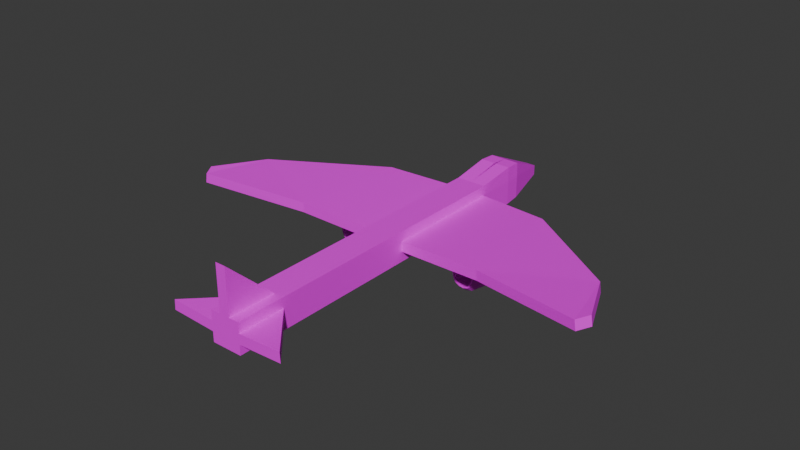 # Source: plane.blend  (saved by Blender 4.2.66; exported with 4.5.12 LTS)
import bpy
from mathutils import Matrix  # noqa: F401  (used for matrix-valued properties, if any)

bpy.ops.wm.read_factory_settings(use_empty=True)
scene = bpy.context.scene
scene.name = 'Scene'

# ---- collections
col_collection = bpy.data.collections.new('Collection'); scene.collection.children.link(col_collection)

# ---- images (referenced by path relative to the original .blend; pixels are not part of the script)
import os
ASSET_DIR = os.environ.get("B2B_ASSET_DIR", "")  # directory of the original .blend (textures are referenced by path, not embedded)
HERE = os.path.dirname(os.path.abspath(__file__))  # packed textures are extracted next to this script under _unpacked/

def load_image(name, relpath, width, height, colorspace="sRGB"):
    """Load a texture the original file referenced (path relative to the .blend, or extracted next to this script)."""
    p = next((c for c in (os.path.join(HERE, relpath), os.path.join(ASSET_DIR, relpath)) if relpath and os.path.exists(c)), "")
    if p:
        img = bpy.data.images.load(p, check_existing=True)
        img.name = name
    else:  # same state as the original file: an image datablock whose file is absent (Cycles renders it pink)
        img = bpy.data.images.new(name, width, height)
        img.source = "FILE"
        img.filepath = "//" + (relpath or name)
    img.colorspace_settings.name = colorspace
    return img
img_plane_texture_diffuse = load_image('plane_texture_diffuse', 'plane_texture_diffuse.png', 1024, 1024, 'sRGB')

# ---- materials (node trees are filled in below, after node groups)
mat_material = bpy.data.materials.new('Material')
mat_material.alpha_threshold = 0.0
mat_material.use_transparent_shadow = False
mat_material.roughness = 0.5
mat_material.line_color = (0.0, 0.0, 0.0, 1.0)

# ---- material node trees
mat_material.use_nodes = True; mat_material.node_tree.nodes.clear()
_N = mat_material.node_tree.nodes; _L = mat_material.node_tree.links
n0 = _N.new('ShaderNodeOutputMaterial'); n0.name = 'Material Output'; n0.location = (300, 300)
n1 = _N.new('ShaderNodeBsdfPrincipled'); n1.name = 'Principled BSDF'; n1.location = (10, 300)
n1.inputs[3].default_value = 1.45
n2 = _N.new('ShaderNodeTexImage'); n2.name = 'Image Texture'; n2.location = (-366, 241)
n2.image = img_plane_texture_diffuse
_L.new(n1.outputs[0], n0.inputs[0])
_L.new(n2.outputs[0], n1.inputs[0])
n0.is_active_output = True

# ---- world
world_world = bpy.data.worlds.new('World'); scene.world = world_world
world_world.use_nodes = True; world_world.node_tree.nodes.clear()
_N = world_world.node_tree.nodes; _L = world_world.node_tree.links
n0 = _N.new('ShaderNodeOutputWorld'); n0.name = 'World Output'; n0.location = (300, 300)
n1 = _N.new('ShaderNodeBackground'); n1.name = 'Background'; n1.location = (10, 300)
n1.inputs[0].default_value = (0.05088, 0.05088, 0.05088, 1.0)
_L.new(n1.outputs[0], n0.inputs[0])
n0.is_active_output = True
world_world.color = (0.05088, 0.05088, 0.05088)
world_world.sun_shadow_jitter_overblur = 0.0

# ---- meshes
me_cube_002 = bpy.data.meshes.new('Cube.002')
me_cube_002.from_pydata([(-4.064, -0.3419, -0.3622), (-4.064, -0.3299, 0.4458), (4.064, -0.3299, -0.3299), (4.064, -0.3299, 0.3299), (3.006, -0.3299, -0.3299), (3.006, -0.3299, 0.3299), (-4.064, -0.09799, -0.3622), (-4.064, -0.11, 0.4458), (4.064, -0.11, -0.3299), (-2.853, -0.3299, -0.11), (4.064, -0.11, 0.3299), (-2.853, -0.3299, 0.11), (3.006, -0.11, 0.3299), (-2.596, -1.96, 0.1912), (3.006, -0.11, -0.3299), (-4.064, -0.3419, -0.1183), (-4.064, -0.3419, 0.1256), (4.064, -0.3299, 0.11), (4.064, -0.3299, -0.11), (3.006, -0.3299, 0.11), (3.006, -0.3299, -0.11), (-2.596, -1.972, -0.02847), (-1.02, -4.234, 0.06665), (4.064, -0.11, 0.11), (4.064, -0.11, -0.11), (-5.109, -0.11, -0.03293), (-5.109, -0.11, -0.2529), (-1.02, -4.202, 0.2842), (0.1548, -4.727, 0.362), (0.1548, -4.759, 0.1445), (4.064, -0.11, 1.32), (4.063, -1.294, 0.155), (4.063, -1.306, -0.06457), (-0.183, -0.3299, 0.3299), (-0.183, -0.3299, -0.3299), (0.4283, -4.6, 0.1209), (-0.183, -0.11, -0.3299), (0.4283, -4.568, 0.3385), (-0.183, -0.11, 0.3299), (-0.183, -0.3299, -0.11), (-0.183, -0.3299, 0.11), (-2.853, -0.3299, 0.3299), (-0.0704, -2.185, 0.2033), (-2.853, -0.11, -0.3299), (-2.853, -0.3299, -0.3299), (-0.0704, -2.197, -0.01628), (-2.853, -0.11, 0.3299), (-4.064, 0.02397, -0.3622), (-4.064, 0.0, 0.4458), (4.064, 0.0, -0.3299), (4.064, 0.0, 0.3299), (3.006, 0.0, 0.3299), (3.006, 0.0, -0.3299), (-5.109, 0.0, -0.2529), (-5.109, 0.0, -0.03293), (4.064, 0.0, -0.11), (4.064, 0.0, 0.11), (4.064, 0.0, 1.32), (-0.183, 0.0, 0.3299), (-0.183, 0.0, -0.3299), (-2.853, 0.0, -0.3299), (-2.853, 0.0, 0.3299), (-1.987, -1.504, -0.05382), (-1.987, -1.353, -0.06201), (-1.119, -1.504, -0.05382), (-1.119, -1.353, -0.06201), (-1.987, -1.512, -0.2015), (-1.987, -1.361, -0.2097), (-1.119, -1.512, -0.2015), (-1.119, -1.361, -0.2097), (-2.29, -1.186, -0.4891), (-2.29, -1.201, -0.3886), (-2.29, -1.252, -0.3012), (-2.29, -1.334, -0.2402), (-2.29, -1.432, -0.2151), (-2.29, -1.533, -0.2295), (-2.29, -1.62, -0.2813), (-2.29, -1.681, -0.3625), (-2.29, -1.706, -0.461), (-2.29, -1.692, -0.5615), (-2.29, -1.64, -0.6489), (-2.29, -1.559, -0.7099), (-2.29, -1.46, -0.7351), (-2.29, -1.36, -0.7207), (-2.29, -1.272, -0.6689), (-2.29, -1.211, -0.5876), (-2.231, -1.119, -0.4928), (-2.231, -1.137, -0.3662), (-2.231, -1.202, -0.2563), (-2.231, -1.305, -0.1796), (-2.231, -1.429, -0.1479), (-2.231, -1.555, -0.1661), (-2.231, -1.665, -0.2312), (-2.231, -1.742, -0.3335), (-2.231, -1.773, -0.4573), (-2.231, -1.755, -0.5839), (-2.231, -1.69, -0.6938), (-2.231, -1.588, -0.7705), (-2.231, -1.464, -0.8022), (-2.231, -1.337, -0.7841), (-2.231, -1.227, -0.7189), (-2.231, -1.151, -0.6166), (-1.958, -1.078, -0.495), (-1.958, -1.098, -0.3526), (-1.958, -1.172, -0.2288), (-1.958, -1.287, -0.1425), (-1.958, -1.426, -0.1068), (-1.958, -1.569, -0.1272), (-1.958, -1.693, -0.2005), (-1.958, -1.779, -0.3157), (-1.958, -1.815, -0.4551), (-1.958, -1.794, -0.5975), (-1.958, -1.721, -0.7213), (-1.958, -1.606, -0.8076), (-1.958, -1.466, -0.8433), (-1.958, -1.324, -0.8229), (-1.958, -1.2, -0.7496), (-1.958, -1.114, -0.6344), (-1.577, -1.06, -0.496), (-1.577, -1.081, -0.3465), (-1.577, -1.158, -0.2166), (-1.577, -1.279, -0.126), (-1.577, -1.425, -0.08856), (-1.577, -1.575, -0.11), (-1.577, -1.705, -0.187), (-1.577, -1.795, -0.3078), (-1.577, -1.833, -0.4541), (-1.577, -1.811, -0.6036), (-1.577, -1.734, -0.7335), (-1.577, -1.614, -0.8241), (-1.577, -1.467, -0.8616), (-1.577, -1.318, -0.8402), (-1.577, -1.188, -0.7632), (-1.577, -1.097, -0.6423), (-1.09, -1.06, -0.496), (-1.09, -1.081, -0.3465), (-1.09, -1.158, -0.2166), (-1.09, -1.279, -0.126), (-1.09, -1.425, -0.08856), (-1.09, -1.575, -0.11), (-1.09, -1.705, -0.187), (-1.09, -1.795, -0.3078), (-1.09, -1.833, -0.4541), (-1.09, -1.811, -0.6036), (-1.09, -1.734, -0.7335), (-1.09, -1.614, -0.8241), (-1.09, -1.467, -0.8616), (-1.09, -1.318, -0.8402), (-1.09, -1.188, -0.7632), (-1.09, -1.097, -0.6423), (-0.7804, -1.109, -0.4934), (-0.7804, -1.127, -0.3627), (-0.7804, -1.195, -0.2492), (-0.7804, -1.3, -0.1701), (-0.7804, -1.428, -0.1374), (-0.7804, -1.559, -0.1561), (-0.7804, -1.672, -0.2233), (-0.7804, -1.751, -0.3289), (-0.7804, -1.784, -0.4568), (-0.7804, -1.765, -0.5874), (-0.7804, -1.698, -0.7009), (-0.7804, -1.592, -0.78), (-0.7804, -1.465, -0.8127), (-0.7804, -1.334, -0.794), (-0.7804, -1.22, -0.7268), (-0.7804, -1.141, -0.6212), (-0.6678, -1.204, -0.4882), (-0.6678, -1.217, -0.3945), (-0.6678, -1.266, -0.313), (-0.6678, -1.341, -0.2563), (-0.6678, -1.433, -0.2328), (-0.6678, -1.527, -0.2462), (-0.6678, -1.608, -0.2945), (-0.6678, -1.665, -0.3702), (-0.6678, -1.689, -0.4619), (-0.6678, -1.675, -0.5556), (-0.6678, -1.627, -0.6371), (-0.6678, -1.551, -0.6939), (-0.6678, -1.459, -0.7173), (-0.6678, -1.366, -0.7039), (-0.6678, -1.284, -0.6557), (-0.6678, -1.227, -0.5799), (-0.6678, -1.235, -0.4865), (-0.6678, -1.247, -0.4048), (-0.6678, -1.289, -0.3338), (-0.6678, -1.355, -0.2844), (-0.6678, -1.435, -0.2639), (-0.6678, -1.517, -0.2756), (-0.6678, -1.587, -0.3177), (-0.6678, -1.637, -0.3837), (-0.6678, -1.657, -0.4636), (-0.6678, -1.646, -0.5453), (-0.6678, -1.604, -0.6163), (-0.6678, -1.538, -0.6657), (-0.6678, -1.458, -0.6862), (-0.6678, -1.376, -0.6745), (-0.6678, -1.305, -0.6324), (-0.6678, -1.256, -0.5664), (-2.29, -1.235, -0.4865), (-2.29, -1.247, -0.4048), (-2.29, -1.289, -0.3338), (-2.29, -1.355, -0.2844), (-2.29, -1.435, -0.2639), (-2.29, -1.517, -0.2756), (-2.29, -1.587, -0.3177), (-2.29, -1.637, -0.3837), (-2.29, -1.657, -0.4636), (-2.29, -1.646, -0.5453), (-2.29, -1.604, -0.6163), (-2.29, -1.538, -0.6657), (-2.29, -1.458, -0.6862), (-2.29, -1.376, -0.6745), (-2.29, -1.305, -0.6324), (-2.29, -1.256, -0.5664), (-3.717, -0.3463, 0.4592), (-3.717, -0.09054, -0.3979), (-3.717, -0.3559, -0.3979), (-3.717, -0.1001, 0.4592), (-3.717, -0.3559, -0.1325), (-3.717, -0.3559, 0.1329), (-3.717, 0.04215, -0.3979), (-3.717, 0.02299, 0.4592)], [], [(23, 10, 3, 17), (219, 214, 1, 16), (14, 8, 2, 4), (217, 7, 1, 214), (10, 12, 5, 3), (36, 14, 4, 34), (17, 3, 5, 19), (59, 52, 14, 36), (21, 45, 22), (221, 48, 7, 217), (52, 49, 8, 14), (56, 50, 10, 23), (7, 25, 1), (29, 22, 35), (13, 42, 40), (35, 37, 28, 29), (6, 0, 26), (15, 16, 25, 26), (49, 55, 24, 8), (55, 56, 23, 24), (2, 18, 20, 4), (20, 32, 31, 19), (216, 218, 15, 0), (218, 219, 16, 15), (8, 24, 18, 2), (24, 23, 17, 18), (10, 30, 12), (21, 13, 11, 9), (17, 18, 32, 31), (19, 17, 31), (18, 20, 32), (20, 19, 40, 39), (4, 20, 39, 34), (39, 40, 42, 45), (51, 58, 38, 12), (60, 59, 36, 43), (43, 36, 34, 44), (12, 38, 33, 5), (19, 5, 33, 40), (215, 43, 44, 216), (220, 60, 43, 215), (40, 11, 13), (34, 39, 9, 44), (58, 61, 46, 38), (38, 46, 41, 33), (40, 33, 41, 11), (45, 42, 37, 35), (42, 13, 27), (12, 30, 57, 51), (29, 28, 27, 22), (37, 42, 27), (26, 25, 54, 53), (6, 26, 53, 47), (25, 7, 48, 54), (45, 35, 22), (27, 28, 37), (21, 62, 45), (10, 50, 57, 30), (22, 27, 13, 21), (45, 62, 64), (15, 26, 0), (1, 25, 16), (64, 65, 45), (39, 45, 65), (65, 63, 39), (9, 39, 63), (62, 21, 63), (21, 9, 63), (64, 62, 66, 68), (63, 65, 69, 67), (62, 63, 67, 66), (65, 64, 68, 69), (80, 79, 95, 96), (73, 72, 88, 89), (81, 80, 96, 97), (74, 73, 89, 90), (82, 81, 97, 98), (75, 74, 90, 91), (83, 82, 98, 99), (76, 75, 91, 92), (84, 83, 99, 100), (77, 76, 92, 93), (85, 84, 100, 101), (78, 77, 93, 94), (71, 70, 86, 87), (70, 85, 101, 86), (79, 78, 94, 95), (72, 71, 87, 88), (95, 94, 110, 111), (88, 87, 103, 104), (96, 95, 111, 112), (89, 88, 104, 105), (97, 96, 112, 113), (90, 89, 105, 106), (98, 97, 113, 114), (91, 90, 106, 107), (99, 98, 114, 115), (92, 91, 107, 108), (100, 99, 115, 116), (93, 92, 108, 109), (101, 100, 116, 117), (94, 93, 109, 110), (87, 86, 102, 103), (86, 101, 117, 102), (116, 115, 131, 132), (109, 108, 124, 125), (117, 116, 132, 133), (110, 109, 125, 126), (103, 102, 118, 119), (102, 117, 133, 118), (111, 110, 126, 127), (104, 103, 119, 120), (112, 111, 127, 128), (105, 104, 120, 121), (113, 112, 128, 129), (106, 105, 121, 122), (114, 113, 129, 130), (107, 106, 122, 123), (115, 114, 130, 131), (108, 107, 123, 124), (122, 121, 137, 138), (130, 129, 145, 146), (123, 122, 138, 139), (131, 130, 146, 147), (124, 123, 139, 140), (132, 131, 147, 148), (125, 124, 140, 141), (133, 132, 148, 149), (126, 125, 141, 142), (119, 118, 134, 135), (118, 133, 149, 134), (127, 126, 142, 143), (120, 119, 135, 136), (128, 127, 143, 144), (121, 120, 136, 137), (129, 128, 144, 145), (143, 142, 158, 159), (136, 135, 151, 152), (144, 143, 159, 160), (137, 136, 152, 153), (145, 144, 160, 161), (138, 137, 153, 154), (146, 145, 161, 162), (139, 138, 154, 155), (147, 146, 162, 163), (140, 139, 155, 156), (148, 147, 163, 164), (141, 140, 156, 157), (149, 148, 164, 165), (142, 141, 157, 158), (135, 134, 150, 151), (134, 149, 165, 150), (164, 163, 179, 180), (157, 156, 172, 173), (165, 164, 180, 181), (158, 157, 173, 174), (151, 150, 166, 167), (150, 165, 181, 166), (159, 158, 174, 175), (152, 151, 167, 168), (160, 159, 175, 176), (153, 152, 168, 169), (161, 160, 176, 177), (154, 153, 169, 170), (162, 161, 177, 178), (155, 154, 170, 171), (163, 162, 178, 179), (156, 155, 171, 172), (178, 177, 193, 194), (171, 170, 186, 187), (179, 178, 194, 195), (172, 171, 187, 188), (180, 179, 195, 196), (173, 172, 188, 189), (181, 180, 196, 197), (174, 173, 189, 190), (167, 166, 182, 183), (166, 181, 197, 182), (175, 174, 190, 191), (168, 167, 183, 184), (176, 175, 191, 192), (169, 168, 184, 185), (177, 176, 192, 193), (170, 169, 185, 186), (184, 183, 199, 200), (192, 191, 207, 208), (185, 184, 200, 201), (193, 192, 208, 209), (186, 185, 201, 202), (194, 193, 209, 210), (187, 186, 202, 203), (195, 194, 210, 211), (188, 187, 203, 204), (196, 195, 211, 212), (189, 188, 204, 205), (197, 196, 212, 213), (190, 189, 205, 206), (183, 182, 198, 199), (182, 197, 213, 198), (191, 190, 206, 207), (74, 75, 203, 202), (75, 76, 204, 203), (76, 77, 205, 204), (77, 78, 206, 205), (78, 79, 207, 206), (79, 80, 208, 207), (80, 81, 209, 208), (81, 82, 210, 209), (82, 83, 211, 210), (83, 84, 212, 211), (84, 85, 213, 212), (85, 70, 198, 213), (70, 71, 199, 198), (71, 72, 200, 199), (72, 73, 201, 200), (73, 74, 202, 201), (47, 220, 215, 6), (6, 215, 216, 0), (9, 11, 219, 218), (44, 9, 218, 216), (61, 221, 217, 46), (46, 217, 214, 41), (11, 41, 214, 219)])
_uv = me_cube_002.uv_layers.new(name='UVMap')
_uv.uv.foreach_set('vector', [0.1556, 0.7305, 0.1317, 0.7305, 0.1317, 0.7066, 0.1556, 0.7066, 0.7428, 0.1513, 0.7074, 0.1507, 0.7095, 0.113, 0.7443, 0.1136, 0.8268, 0.8824, 0.8268, 0.9973, 0.8029, 0.9973, 0.8029, 0.8824, 0.8705, 0.8476, 0.8694, 0.8853, 0.8455, 0.8853, 0.8437, 0.8476, 0.8693, 0.002129, 0.8693, 0.1171, 0.8454, 0.1171, 0.8454, 0.002129, 0.8268, 0.5356, 0.8268, 0.8824, 0.8029, 0.8824, 0.8029, 0.5356, 0.7313, 0.9971, 0.7074, 0.9967, 0.7093, 0.8817, 0.7332, 0.8821, 0.8388, 0.5356, 0.8387, 0.8824, 0.8268, 0.8824, 0.8268, 0.5356, 0.285, 0.3428, 0.01664, 0.2797, 0.1502, 0.07485, 0.8839, 0.8476, 0.8814, 0.8853, 0.8694, 0.8853, 0.8705, 0.8476, 0.8387, 0.8824, 0.8387, 0.9973, 0.8268, 0.9973, 0.8268, 0.8824, 0.1556, 0.7425, 0.1317, 0.7425, 0.1317, 0.7305, 0.1556, 0.7305, 0.8694, 0.8853, 0.8692, 1.0, 0.8455, 0.8853, 0.0319, 2.418e-08, 0.1502, 0.07485, 2.715e-08, 0.013, 0.6327, 0.1794, 0.3645, 0.2431, 0.3478, 0.04176, 0.8839, 0.643, 0.9074, 0.642, 0.9118, 0.6714, 0.8883, 0.6724, 0.8283, 0.1138, 0.8018, 0.1138, 0.8266, 2.118e-08, 0.7708, 0.1141, 0.7443, 0.1136, 0.7642, 1.85e-08, 0.7881, 0.0004066, 0.2034, 0.7425, 0.1795, 0.7425, 0.1795, 0.7305, 0.2034, 0.7305, 0.1795, 0.7425, 0.1556, 0.7425, 0.1556, 0.7305, 0.1795, 0.7305, 0.7791, 0.9979, 0.7552, 0.9975, 0.7571, 0.8825, 0.781, 0.8829, 0.7571, 0.8825, 0.7467, 0.9984, 0.7228, 0.9979, 0.7332, 0.8821, 0.8005, 0.1522, 0.7716, 0.1518, 0.7708, 0.1141, 0.7973, 0.1145, 0.7716, 0.1518, 0.7428, 0.1513, 0.7443, 0.1136, 0.7708, 0.1141, 0.2034, 0.7305, 0.1795, 0.7305, 0.1795, 0.7066, 0.2034, 0.7066, 0.1795, 0.7305, 0.1556, 0.7305, 0.1556, 0.7066, 0.1795, 0.7066, 0.4909, 0.795, 0.3833, 0.795, 0.4908, 0.68, 0.9093, 0.2475, 0.9332, 0.2477, 0.9324, 0.4253, 0.9085, 0.4264, 0.6702, 0.7851, 0.6463, 0.7863, 0.6463, 0.68, 0.6702, 0.6802, 0.6463, 0.8357, 0.5688, 0.7508, 0.6463, 0.68, 0.5688, 0.752, 0.4909, 0.8365, 0.4909, 0.68, 0.7571, 0.8825, 0.7332, 0.8821, 0.739, 0.5355, 0.7629, 0.5359, 0.781, 0.8829, 0.7571, 0.8825, 0.7629, 0.5359, 0.7868, 0.5363, 0.9077, 0.4656, 0.8839, 0.4643, 0.8846, 0.2622, 0.9085, 0.2622, 0.8812, 0.1171, 0.8813, 0.4637, 0.8693, 0.4637, 0.8693, 0.1171, 0.8388, 0.2454, 0.8388, 0.5356, 0.8268, 0.5356, 0.8269, 0.2454, 0.8269, 0.2454, 0.8268, 0.5356, 0.8029, 0.5356, 0.803, 0.2454, 0.8693, 0.1171, 0.8693, 0.4637, 0.8454, 0.4637, 0.8454, 0.1171, 0.7332, 0.8821, 0.7093, 0.8817, 0.7151, 0.5351, 0.739, 0.5355, 0.8293, 0.1514, 0.8269, 0.2454, 0.803, 0.2454, 0.8005, 0.1514, 0.8437, 0.1514, 0.8388, 0.2454, 0.8269, 0.2454, 0.8293, 0.1514, 0.3478, 0.04176, 0.635, 1.912e-08, 0.6327, 0.1794, 0.7868, 0.5363, 0.7629, 0.5359, 0.7677, 0.2456, 0.7916, 0.246, 0.8813, 0.4637, 0.8813, 0.7539, 0.8693, 0.7539, 0.8693, 0.4637, 0.8693, 0.4637, 0.8693, 0.7539, 0.8454, 0.7539, 0.8454, 0.4637, 0.739, 0.5355, 0.7151, 0.5351, 0.7199, 0.2448, 0.7438, 0.2452, 0.9085, 0.2622, 0.8846, 0.2622, 0.8839, 0.002226, 0.9077, -1.992e-08, 0.3645, 0.2431, 0.6327, 0.1794, 0.498, 0.4452, 0.8693, 0.1171, 0.8697, 9.613e-09, 0.8816, 9.42e-09, 0.8812, 0.1171, 0.8883, 0.6724, 0.9118, 0.6714, 0.9074, 0.7999, 0.8839, 0.801, 0.3478, 0.5073, 0.3645, 0.2431, 0.498, 0.4452, 0.2736, 0.5476, 0.2736, 0.5236, 0.2855, 0.5236, 0.2855, 0.5476, 0.8283, 0.1138, 0.8266, 2.118e-08, 0.8386, 2.018e-08, 0.8416, 0.1138, 0.8692, 1.0, 0.8694, 0.8853, 0.8814, 0.8853, 0.8812, 1.0, 0.01664, 0.2797, 2.715e-08, 0.013, 0.1502, 0.07485, 0.498, 0.4452, 0.3797, 0.5201, 0.3478, 0.5073, 0.285, 0.3428, 0.2122, 0.3838, 0.01664, 0.2797, 0.1317, 0.7305, 0.1317, 0.7425, 0.02405, 0.7425, 0.02405, 0.7305, 0.9085, -1.401e-08, 0.9323, 0.002434, 0.9332, 0.2477, 0.9093, 0.2475, 0.01664, 0.2797, 0.2122, 0.3838, 0.1188, 0.3704, 0.7708, 0.1141, 0.7881, 0.0004066, 0.7973, 0.1145, 0.7095, 0.113, 0.7642, 1.85e-08, 0.7443, 0.1136, 0.1188, 0.3704, 0.1165, 0.3867, 0.01664, 0.2797, -4.558e-09, 0.4826, 0.01664, 0.2797, 0.1165, 0.3867, 0.1165, 0.3867, 0.2099, 0.4001, -4.558e-09, 0.4826, 0.2874, 0.5236, -4.558e-09, 0.4826, 0.2099, 0.4001, 0.2122, 0.3838, 0.285, 0.3428, 0.2099, 0.4001, 0.285, 0.3428, 0.2874, 0.5236, 0.2099, 0.4001, 0.552, 0.9309, 0.552, 0.8365, 0.568, 0.8365, 0.568, 0.9309, 0.6463, 0.8806, 0.6463, 0.7863, 0.6624, 0.7863, 0.6624, 0.8806, 0.194, 0.9046, 0.2105, 0.9046, 0.2105, 0.9207, 0.194, 0.9207, 0.2105, 0.9046, 0.194, 0.9046, 0.194, 0.8885, 0.2105, 0.8885, 0.6194, 0.8941, 0.6272, 0.8863, 0.6333, 0.8904, 0.6235, 0.9002, 0.5981, 0.8428, 0.5879, 0.8471, 0.5839, 0.841, 0.5968, 0.8357, 0.6092, 0.8984, 0.6194, 0.8941, 0.6235, 0.9002, 0.6107, 0.9055, 0.6092, 0.8428, 0.5981, 0.8428, 0.5968, 0.8357, 0.6107, 0.8357, 0.5981, 0.8984, 0.6092, 0.8984, 0.6107, 0.9055, 0.5968, 0.9055, 0.6194, 0.8471, 0.6092, 0.8428, 0.6107, 0.8357, 0.6235, 0.841, 0.5879, 0.8941, 0.5981, 0.8984, 0.5968, 0.9055, 0.5839, 0.9002, 0.6272, 0.8549, 0.6194, 0.8471, 0.6235, 0.841, 0.6333, 0.8508, 0.5801, 0.8863, 0.5879, 0.8941, 0.5839, 0.9002, 0.5741, 0.8904, 0.6314, 0.8651, 0.6272, 0.8549, 0.6333, 0.8508, 0.6386, 0.8637, 0.5759, 0.8761, 0.5801, 0.8863, 0.5741, 0.8904, 0.5688, 0.8776, 0.6314, 0.8761, 0.6314, 0.8651, 0.6386, 0.8637, 0.6386, 0.8776, 0.5801, 0.8549, 0.5759, 0.8651, 0.5688, 0.8637, 0.5741, 0.8508, 0.5759, 0.8651, 0.5759, 0.8761, 0.5688, 0.8776, 0.5688, 0.8637, 0.6272, 0.8863, 0.6314, 0.8761, 0.6386, 0.8776, 0.6333, 0.8904, 0.5879, 0.8471, 0.5801, 0.8549, 0.5741, 0.8508, 0.5839, 0.841, 0.194, 0.8773, 0.1939, 0.8909, 0.1642, 0.8909, 0.1643, 0.8756, 0.02413, 0.7976, 0.02407, 0.7854, 0.05368, 0.7868, 0.05376, 0.8005, 0.194, 0.8658, 0.194, 0.8773, 0.1643, 0.8756, 0.1643, 0.8626, 0.02406, 0.9368, 0.0241, 0.9254, 0.05375, 0.9221, 0.05371, 0.935, 0.1942, 0.8453, 0.1941, 0.8564, 0.1645, 0.8597, 0.1646, 0.8472, 0.02405, 0.9504, 0.02406, 0.9368, 0.05371, 0.935, 0.05369, 0.9503, 0.1943, 0.8318, 0.1942, 0.8453, 0.1646, 0.8472, 0.1647, 0.8321, 0.02406, 0.964, 0.02405, 0.9504, 0.05369, 0.9503, 0.0537, 0.9657, 0.1943, 0.8181, 0.1943, 0.8318, 0.1647, 0.8321, 0.1647, 0.8166, 0.0241, 0.9757, 0.02406, 0.964, 0.0537, 0.9657, 0.05374, 0.9788, 0.1941, 0.8061, 0.1943, 0.8181, 0.1647, 0.8166, 0.1645, 0.8031, 0.194, 0.9046, 0.194, 0.9161, 0.1643, 0.9193, 0.1643, 0.9063, 0.02409, 0.7583, 0.02418, 0.7474, 0.05381, 0.744, 0.05371, 0.7562, 0.1939, 0.8909, 0.194, 0.9046, 0.1643, 0.9063, 0.1642, 0.8909, 0.02407, 0.7854, 0.02405, 0.7716, 0.05367, 0.7712, 0.05368, 0.7868, 0.02405, 0.7716, 0.02409, 0.7583, 0.05371, 0.7562, 0.05367, 0.7712, 0.1645, 0.8031, 0.1647, 0.8166, 0.1233, 0.8159, 0.1231, 0.8018, 0.1643, 0.9063, 0.1643, 0.9193, 0.1229, 0.9207, 0.1228, 0.9071, 0.05371, 0.7562, 0.05381, 0.744, 0.09522, 0.7425, 0.09512, 0.7553, 0.1642, 0.8909, 0.1643, 0.9063, 0.1228, 0.9071, 0.1228, 0.8909, 0.05368, 0.7868, 0.05367, 0.7712, 0.09508, 0.7711, 0.09509, 0.7874, 0.05367, 0.7712, 0.05371, 0.7562, 0.09512, 0.7553, 0.09508, 0.7711, 0.1643, 0.8756, 0.1642, 0.8909, 0.1228, 0.8909, 0.1228, 0.8748, 0.05376, 0.8005, 0.05368, 0.7868, 0.09509, 0.7874, 0.09517, 0.8018, 0.1643, 0.8626, 0.1643, 0.8756, 0.1228, 0.8748, 0.1229, 0.8612, 0.05371, 0.935, 0.05375, 0.9221, 0.09517, 0.9207, 0.09513, 0.9342, 0.1646, 0.8472, 0.1645, 0.8597, 0.1231, 0.8612, 0.1233, 0.8481, 0.05369, 0.9503, 0.05371, 0.935, 0.09513, 0.9342, 0.09511, 0.9502, 0.1647, 0.8321, 0.1646, 0.8472, 0.1233, 0.8481, 0.1233, 0.8322, 0.0537, 0.9657, 0.05369, 0.9503, 0.09511, 0.9502, 0.09513, 0.9664, 0.1647, 0.8166, 0.1647, 0.8321, 0.1233, 0.8322, 0.1233, 0.8159, 0.05374, 0.9788, 0.0537, 0.9657, 0.09513, 0.9664, 0.09517, 0.9802, 0.09511, 0.9502, 0.09513, 0.9342, 0.1481, 0.9342, 0.1481, 0.9502, 0.1233, 0.8322, 0.1233, 0.8481, 0.07031, 0.8481, 0.07039, 0.8322, 0.09513, 0.9664, 0.09511, 0.9502, 0.1481, 0.9502, 0.1481, 0.9664, 0.1233, 0.8159, 0.1233, 0.8322, 0.07039, 0.8322, 0.07034, 0.8159, 0.09517, 0.9802, 0.09513, 0.9664, 0.1481, 0.9664, 0.1481, 0.9802, 0.1231, 0.8018, 0.1233, 0.8159, 0.07034, 0.8159, 0.07018, 0.8018, 0.1228, 0.9071, 0.1229, 0.9207, 0.06993, 0.9207, 0.06986, 0.9071, 0.09512, 0.7553, 0.09522, 0.7425, 0.1482, 0.7425, 0.1481, 0.7553, 0.1228, 0.8909, 0.1228, 0.9071, 0.06986, 0.9071, 0.06984, 0.8909, 0.09509, 0.7874, 0.09508, 0.7711, 0.148, 0.7711, 0.1481, 0.7874, 0.09508, 0.7711, 0.09512, 0.7553, 0.1481, 0.7553, 0.148, 0.7711, 0.1228, 0.8748, 0.1228, 0.8909, 0.06984, 0.8909, 0.06986, 0.8748, 0.09517, 0.8018, 0.09509, 0.7874, 0.1481, 0.7874, 0.1481, 0.8018, 0.1229, 0.8612, 0.1228, 0.8748, 0.06986, 0.8748, 0.06993, 0.8612, 0.09513, 0.9342, 0.09517, 0.9207, 0.1481, 0.9207, 0.1481, 0.9342, 0.1233, 0.8481, 0.1231, 0.8612, 0.07011, 0.8612, 0.07031, 0.8481, 0.06986, 0.8748, 0.06984, 0.8909, 0.03621, 0.8909, 0.03623, 0.8769, 0.1481, 0.8018, 0.1481, 0.7874, 0.1818, 0.7858, 0.1818, 0.7984, 0.06993, 0.8612, 0.06986, 0.8748, 0.03623, 0.8769, 0.03629, 0.8649, 0.1481, 0.9342, 0.1481, 0.9207, 0.1818, 0.9245, 0.1818, 0.9363, 0.07031, 0.8481, 0.07011, 0.8612, 0.03638, 0.8572, 0.03655, 0.8458, 0.1481, 0.9502, 0.1481, 0.9342, 0.1818, 0.9363, 0.1818, 0.9503, 0.07039, 0.8322, 0.07031, 0.8481, 0.03655, 0.8458, 0.03663, 0.8319, 0.1481, 0.9664, 0.1481, 0.9502, 0.1818, 0.9503, 0.1818, 0.9644, 0.07034, 0.8159, 0.07039, 0.8322, 0.03663, 0.8319, 0.03659, 0.8177, 0.1481, 0.9802, 0.1481, 0.9664, 0.1818, 0.9644, 0.1818, 0.9765, 0.07018, 0.8018, 0.07034, 0.8159, 0.03659, 0.8177, 0.03644, 0.8053, 0.06986, 0.9071, 0.06993, 0.9207, 0.03629, 0.9169, 0.03623, 0.905, 0.1481, 0.7553, 0.1482, 0.7425, 0.1819, 0.7466, 0.1818, 0.7577, 0.06984, 0.8909, 0.06986, 0.9071, 0.03623, 0.905, 0.03621, 0.8909, 0.1481, 0.7874, 0.148, 0.7711, 0.1818, 0.7715, 0.1818, 0.7858, 0.148, 0.7711, 0.1481, 0.7553, 0.1818, 0.7577, 0.1818, 0.7715, 0.03644, 0.8053, 0.03659, 0.8177, 0.02415, 0.8211, 0.02405, 0.8122, 0.501, 0.8977, 0.4909, 0.8875, 0.4995, 0.8818, 0.5068, 0.8891, 0.5419, 0.8365, 0.552, 0.8467, 0.5434, 0.8525, 0.5361, 0.8453, 0.03621, 0.8909, 0.03623, 0.905, 0.02407, 0.901, 0.02405, 0.8909, 0.1818, 0.7858, 0.1818, 0.7715, 0.1941, 0.7724, 0.1941, 0.7827, 0.1818, 0.7715, 0.1818, 0.7577, 0.1941, 0.7626, 0.1941, 0.7724, 0.03623, 0.8769, 0.03621, 0.8909, 0.02405, 0.8909, 0.02407, 0.8809, 0.1818, 0.7984, 0.1818, 0.7858, 0.1941, 0.7827, 0.1942, 0.7917, 0.5419, 0.8977, 0.5286, 0.9032, 0.5266, 0.8931, 0.5361, 0.8891, 0.4909, 0.8467, 0.501, 0.8365, 0.5068, 0.8453, 0.4995, 0.8525, 0.552, 0.8875, 0.5419, 0.8977, 0.5361, 0.8891, 0.5434, 0.8818, 0.1818, 0.9503, 0.1818, 0.9363, 0.1941, 0.9405, 0.1941, 0.9505, 0.03663, 0.8319, 0.03655, 0.8458, 0.02413, 0.8413, 0.02418, 0.8313, 0.1818, 0.9644, 0.1818, 0.9503, 0.1941, 0.9505, 0.1941, 0.9606, 0.03659, 0.8177, 0.03663, 0.8319, 0.02418, 0.8313, 0.02415, 0.8211, 0.1818, 0.9765, 0.1818, 0.9644, 0.1941, 0.9606, 0.1941, 0.9693, 0.5473, 0.8723, 0.5434, 0.8818, 0.5405, 0.88, 0.544, 0.8717, 0.4956, 0.8723, 0.4956, 0.862, 0.4989, 0.8627, 0.4989, 0.8717, 0.5473, 0.862, 0.5473, 0.8723, 0.544, 0.8717, 0.544, 0.8627, 0.4995, 0.8818, 0.4956, 0.8723, 0.4989, 0.8717, 0.5023, 0.88, 0.5434, 0.8525, 0.5473, 0.862, 0.544, 0.8627, 0.5405, 0.8544, 0.5068, 0.8891, 0.4995, 0.8818, 0.5023, 0.88, 0.5087, 0.8863, 0.5361, 0.8453, 0.5434, 0.8525, 0.5405, 0.8544, 0.5342, 0.8481, 0.5163, 0.8931, 0.5068, 0.8891, 0.5087, 0.8863, 0.5169, 0.8897, 0.5163, 0.8413, 0.5266, 0.8413, 0.5259, 0.8446, 0.5169, 0.8446, 0.5266, 0.8413, 0.5361, 0.8453, 0.5342, 0.8481, 0.5259, 0.8446, 0.5266, 0.8931, 0.5163, 0.8931, 0.5169, 0.8897, 0.5259, 0.8897, 0.5068, 0.8453, 0.5163, 0.8413, 0.5169, 0.8446, 0.5087, 0.8481, 0.5361, 0.8891, 0.5266, 0.8931, 0.5259, 0.8897, 0.5342, 0.8863, 0.4995, 0.8525, 0.5068, 0.8453, 0.5087, 0.8481, 0.5023, 0.8544, 0.5434, 0.8818, 0.5361, 0.8891, 0.5342, 0.8863, 0.5405, 0.88, 0.4956, 0.862, 0.4995, 0.8525, 0.5023, 0.8544, 0.4989, 0.8627, 0.8839, 0.4656, 0.8913, 0.4656, 0.8913, 0.642, 0.8839, 0.6419, 0.4807, 0.9713, 0.4728, 0.9714, 0.4728, 0.7951, 0.4807, 0.795, 0.4411, 0.795, 0.4483, 0.7951, 0.4483, 0.9714, 0.4411, 0.9713, 0.3907, 0.9713, 0.3833, 0.9713, 0.3833, 0.795, 0.3907, 0.795, 0.4325, 0.795, 0.4411, 0.795, 0.4411, 0.9713, 0.4325, 0.9713, 0.3995, 0.9714, 0.3907, 0.9713, 0.3907, 0.795, 0.3995, 0.795, 0.4236, 0.795, 0.4325, 0.795, 0.4325, 0.9713, 0.4236, 0.9713, 0.4083, 0.9714, 0.3995, 0.9714, 0.3995, 0.795, 0.4083, 0.795, 0.4158, 0.7951, 0.4236, 0.795, 0.4236, 0.9713, 0.4158, 0.9714, 0.4158, 0.9713, 0.4083, 0.9714, 0.4083, 0.795, 0.4158, 0.795, 0.4553, 0.9714, 0.4483, 0.9713, 0.4483, 0.795, 0.4553, 0.795, 0.9089, 0.4656, 0.9164, 0.4656, 0.9164, 0.6419, 0.9089, 0.642, 0.4639, 0.9714, 0.4553, 0.9714, 0.4553, 0.795, 0.4639, 0.7951, 0.8913, 0.4656, 0.9001, 0.4656, 0.9001, 0.642, 0.8913, 0.642, 0.9001, 0.4656, 0.9089, 0.4656, 0.9089, 0.642, 0.9001, 0.642, 0.4728, 0.9714, 0.4639, 0.9714, 0.4639, 0.7951, 0.4728, 0.7951, 0.6092, 0.8428, 0.6194, 0.8471, 0.6164, 0.8515, 0.6081, 0.848, 0.6194, 0.8471, 0.6272, 0.8549, 0.6228, 0.8578, 0.6164, 0.8515, 0.6272, 0.8549, 0.6314, 0.8651, 0.6262, 0.8661, 0.6228, 0.8578, 0.6314, 0.8651, 0.6314, 0.8761, 0.6262, 0.8751, 0.6262, 0.8661, 0.6314, 0.8761, 0.6272, 0.8863, 0.6228, 0.8834, 0.6262, 0.8751, 0.6272, 0.8863, 0.6194, 0.8941, 0.6164, 0.8897, 0.6228, 0.8834, 0.6194, 0.8941, 0.6092, 0.8984, 0.6081, 0.8931, 0.6164, 0.8897, 0.6092, 0.8984, 0.5981, 0.8984, 0.5992, 0.8931, 0.6081, 0.8931, 0.5981, 0.8984, 0.5879, 0.8941, 0.5909, 0.8897, 0.5992, 0.8931, 0.5879, 0.8941, 0.5801, 0.8863, 0.5845, 0.8834, 0.5909, 0.8897, 0.5801, 0.8863, 0.5759, 0.8761, 0.5811, 0.8751, 0.5845, 0.8834, 0.5759, 0.8761, 0.5759, 0.8651, 0.5811, 0.8661, 0.5811, 0.8751, 0.5759, 0.8651, 0.5801, 0.8549, 0.5845, 0.8578, 0.5811, 0.8661, 0.5801, 0.8549, 0.5879, 0.8471, 0.5909, 0.8515, 0.5845, 0.8578, 0.5879, 0.8471, 0.5981, 0.8428, 0.5992, 0.848, 0.5909, 0.8515, 0.5981, 0.8428, 0.6092, 0.8428, 0.6081, 0.848, 0.5992, 0.848, 0.8416, 0.1138, 0.8437, 0.1514, 0.8293, 0.1514, 0.8283, 0.1138, 0.8283, 0.1138, 0.8293, 0.1514, 0.8005, 0.1514, 0.8018, 0.1138, 0.7677, 0.2456, 0.7438, 0.2452, 0.7428, 0.1513, 0.7716, 0.1518, 0.7916, 0.246, 0.7677, 0.2456, 0.7716, 0.1518, 0.8005, 0.1522, 0.8813, 0.7539, 0.8839, 0.8476, 0.8705, 0.8476, 0.8693, 0.7539, 0.8693, 0.7539, 0.8705, 0.8476, 0.8437, 0.8476, 0.8454, 0.7539, 0.7438, 0.2452, 0.7199, 0.2448, 0.7074, 0.1507, 0.7428, 0.1513])
me_cube_002.materials.append(mat_material)
me_cube_002.update()

# ---- objects
ob_cube = bpy.data.objects.new('Cube', me_cube_002)

# ---- transforms, parenting, visibility, modifiers, constraints
ob_cube.location = (0.0, 0.0, 0.0)
ob_cube.rotation_euler = (0.0, -0.0, -1.571)
_m = ob_cube.modifiers.new('Mirror', 'MIRROR')
_m.use_axis = (False, True, False)

# ---- collection membership
col_collection.objects.link(ob_cube)

# ---- scene / render settings (as saved in the file)
scene.frame_start = 1; scene.frame_end = 250; scene.frame_set(1)
scene.render.engine = 'BLENDER_EEVEE_NEXT'
bpy.context.view_layer.update()

# ---- added for rendering (the .blend has no active camera and no usable light): camera, sun
cam_auto = bpy.data.cameras.new('AutoCamera')
cam_auto.lens = 50.0
cam_auto.sensor_width = 36.0
cam_auto.clip_end = 1000.0
ob_auto_camera = bpy.data.objects.new('AutoCamera', cam_auto)
scene.collection.objects.link(ob_auto_camera)
ob_auto_camera.location = (12.3959, -14.3522, 10.1458)
ob_auto_camera.rotation_euler = (1.09748, -7.21219e-08, 0.694738)
scene.camera = ob_auto_camera
light_auto_sun = bpy.data.lights.new('AutoSun', 'SUN')
light_auto_sun.energy = 3.0
light_auto_sun.angle = 0.0523599
ob_auto_sun = bpy.data.objects.new('AutoSun', light_auto_sun)
scene.collection.objects.link(ob_auto_sun)
ob_auto_sun.rotation_euler = (0.872665, 0.174533, 0.523599)
bpy.context.view_layer.update()
